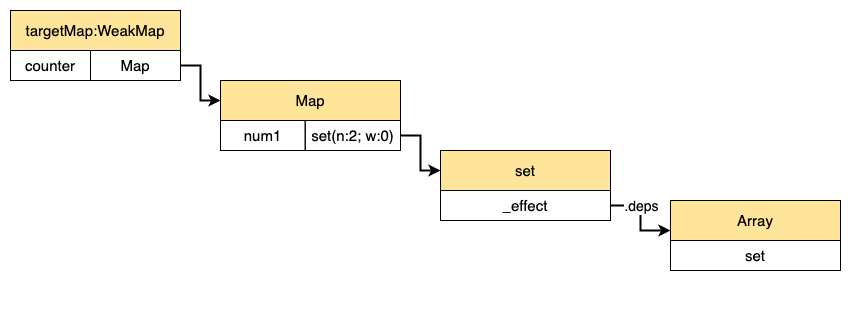

The diagram above was exported from draw.io. Its source (the exported page's mxGraphModel, read from the mxfile embedded in the PNG):
<mxGraphModel dx="1106" dy="972" grid="1" gridSize="10" guides="1" tooltips="1" connect="1" arrows="1" fold="1" page="1" pageScale="1" pageWidth="827" pageHeight="800" math="0" shadow="0">
  <root>
    <mxCell id="0" />
    <mxCell id="1" parent="0" />
    <mxCell id="k55R1LUaX4YkpSqttyTW-2" value="" style="group" vertex="1" connectable="0" parent="1">
      <mxGeometry x="80" y="150" width="170" height="190" as="geometry" />
    </mxCell>
    <mxCell id="k55R1LUaX4YkpSqttyTW-3" value="" style="rounded=0;whiteSpace=wrap;html=1;" vertex="1" parent="k55R1LUaX4YkpSqttyTW-2">
      <mxGeometry width="170" height="70" as="geometry" />
    </mxCell>
    <mxCell id="k55R1LUaX4YkpSqttyTW-4" value="&lt;font style=&quot;font-size: 15px;&quot;&gt;targetMap:WeakMap&lt;/font&gt;" style="whiteSpace=wrap;html=1;fillColor=#FFE599;" vertex="1" parent="k55R1LUaX4YkpSqttyTW-2">
      <mxGeometry width="170" height="40" as="geometry" />
    </mxCell>
    <mxCell id="k55R1LUaX4YkpSqttyTW-5" value="" style="group" vertex="1" connectable="0" parent="k55R1LUaX4YkpSqttyTW-2">
      <mxGeometry y="40" width="170" height="30" as="geometry" />
    </mxCell>
    <mxCell id="k55R1LUaX4YkpSqttyTW-6" value="counter" style="rounded=0;whiteSpace=wrap;html=1;fontSize=15;fillColor=none;" vertex="1" parent="k55R1LUaX4YkpSqttyTW-5">
      <mxGeometry width="80" height="30" as="geometry" />
    </mxCell>
    <mxCell id="k55R1LUaX4YkpSqttyTW-7" value="Map" style="rounded=0;whiteSpace=wrap;html=1;fontSize=15;fillColor=none;" vertex="1" parent="k55R1LUaX4YkpSqttyTW-5">
      <mxGeometry x="80" width="90" height="30" as="geometry" />
    </mxCell>
    <mxCell id="k55R1LUaX4YkpSqttyTW-17" style="edgeStyle=orthogonalEdgeStyle;rounded=0;orthogonalLoop=1;jettySize=auto;html=1;exitX=1;exitY=0.5;exitDx=0;exitDy=0;entryX=0;entryY=0.5;entryDx=0;entryDy=0;fontSize=15;strokeWidth=2;" edge="1" parent="1" source="k55R1LUaX4YkpSqttyTW-7" target="k55R1LUaX4YkpSqttyTW-10">
      <mxGeometry relative="1" as="geometry" />
    </mxCell>
    <mxCell id="k55R1LUaX4YkpSqttyTW-18" style="rounded=0;orthogonalLoop=1;jettySize=auto;html=1;exitX=1;exitY=0.5;exitDx=0;exitDy=0;entryX=0;entryY=0.5;entryDx=0;entryDy=0;fontSize=15;strokeWidth=2;edgeStyle=orthogonalEdgeStyle;" edge="1" parent="1" source="k55R1LUaX4YkpSqttyTW-13" target="k55R1LUaX4YkpSqttyTW-27">
      <mxGeometry relative="1" as="geometry" />
    </mxCell>
    <mxCell id="k55R1LUaX4YkpSqttyTW-26" value="" style="group;fillColor=default;" vertex="1" connectable="0" parent="1">
      <mxGeometry x="510" y="290" width="170" height="70" as="geometry" />
    </mxCell>
    <mxCell id="k55R1LUaX4YkpSqttyTW-27" value="&lt;font style=&quot;font-size: 15px;&quot;&gt;set&lt;/font&gt;" style="whiteSpace=wrap;html=1;fillColor=#FFE599;" vertex="1" parent="k55R1LUaX4YkpSqttyTW-26">
      <mxGeometry width="170" height="40" as="geometry" />
    </mxCell>
    <mxCell id="k55R1LUaX4YkpSqttyTW-28" value="" style="group" vertex="1" connectable="0" parent="k55R1LUaX4YkpSqttyTW-26">
      <mxGeometry y="40" width="170" height="30" as="geometry" />
    </mxCell>
    <mxCell id="k55R1LUaX4YkpSqttyTW-29" value="_effect" style="rounded=0;whiteSpace=wrap;html=1;fontSize=15;fillColor=none;" vertex="1" parent="k55R1LUaX4YkpSqttyTW-28">
      <mxGeometry width="170" height="30" as="geometry" />
    </mxCell>
    <mxCell id="k55R1LUaX4YkpSqttyTW-30" style="edgeStyle=orthogonalEdgeStyle;rounded=0;orthogonalLoop=1;jettySize=auto;html=1;exitX=1;exitY=0.5;exitDx=0;exitDy=0;entryX=0;entryY=0.75;entryDx=0;entryDy=0;strokeWidth=2;" edge="1" parent="1" source="k55R1LUaX4YkpSqttyTW-29" target="k55R1LUaX4YkpSqttyTW-37">
      <mxGeometry relative="1" as="geometry" />
    </mxCell>
    <mxCell id="k55R1LUaX4YkpSqttyTW-31" value="&lt;font style=&quot;font-size: 14px;&quot;&gt;.deps&lt;/font&gt;" style="edgeLabel;html=1;align=center;verticalAlign=middle;resizable=0;points=[];" vertex="1" connectable="0" parent="k55R1LUaX4YkpSqttyTW-30">
      <mxGeometry x="-0.4947" y="2" relative="1" as="geometry">
        <mxPoint x="9" y="2" as="offset" />
      </mxGeometry>
    </mxCell>
    <mxCell id="k55R1LUaX4YkpSqttyTW-34" value="" style="group" vertex="1" connectable="0" parent="1">
      <mxGeometry x="740" y="340" width="170" height="100" as="geometry" />
    </mxCell>
    <mxCell id="k55R1LUaX4YkpSqttyTW-35" value="" style="group" vertex="1" connectable="0" parent="k55R1LUaX4YkpSqttyTW-34">
      <mxGeometry width="170" height="70" as="geometry" />
    </mxCell>
    <mxCell id="k55R1LUaX4YkpSqttyTW-36" value="" style="rounded=0;whiteSpace=wrap;html=1;" vertex="1" parent="k55R1LUaX4YkpSqttyTW-35">
      <mxGeometry width="170" height="70" as="geometry" />
    </mxCell>
    <mxCell id="k55R1LUaX4YkpSqttyTW-37" value="&lt;span style=&quot;font-size: 15px;&quot;&gt;Array&lt;/span&gt;" style="whiteSpace=wrap;html=1;fillColor=#FFE599;" vertex="1" parent="k55R1LUaX4YkpSqttyTW-35">
      <mxGeometry width="170" height="40" as="geometry" />
    </mxCell>
    <mxCell id="k55R1LUaX4YkpSqttyTW-38" value="" style="group" vertex="1" connectable="0" parent="k55R1LUaX4YkpSqttyTW-35">
      <mxGeometry y="40" width="170" height="30" as="geometry" />
    </mxCell>
    <mxCell id="k55R1LUaX4YkpSqttyTW-39" value="set" style="rounded=0;whiteSpace=wrap;html=1;fontSize=15;fillColor=none;" vertex="1" parent="k55R1LUaX4YkpSqttyTW-38">
      <mxGeometry width="170" height="30" as="geometry" />
    </mxCell>
    <mxCell id="k55R1LUaX4YkpSqttyTW-42" value="" style="group" vertex="1" connectable="0" parent="1">
      <mxGeometry x="290" y="220" width="180" height="70" as="geometry" />
    </mxCell>
    <mxCell id="k55R1LUaX4YkpSqttyTW-10" value="&lt;font style=&quot;font-size: 15px;&quot;&gt;Map&lt;/font&gt;" style="whiteSpace=wrap;html=1;fillColor=#FFE599;" vertex="1" parent="k55R1LUaX4YkpSqttyTW-42">
      <mxGeometry width="180" height="40" as="geometry" />
    </mxCell>
    <mxCell id="k55R1LUaX4YkpSqttyTW-11" value="" style="group;fillColor=default;" vertex="1" connectable="0" parent="k55R1LUaX4YkpSqttyTW-42">
      <mxGeometry y="40" width="180" height="30" as="geometry" />
    </mxCell>
    <mxCell id="k55R1LUaX4YkpSqttyTW-12" value="num1" style="rounded=0;whiteSpace=wrap;html=1;fontSize=15;fillColor=none;" vertex="1" parent="k55R1LUaX4YkpSqttyTW-11">
      <mxGeometry width="84.70588235294117" height="30" as="geometry" />
    </mxCell>
    <mxCell id="k55R1LUaX4YkpSqttyTW-13" value="set(n:2; w:0)" style="rounded=0;whiteSpace=wrap;html=1;fontSize=15;fillColor=none;" vertex="1" parent="k55R1LUaX4YkpSqttyTW-11">
      <mxGeometry x="84.70588235294117" width="95.29411764705883" height="30" as="geometry" />
    </mxCell>
  </root>
</mxGraphModel>